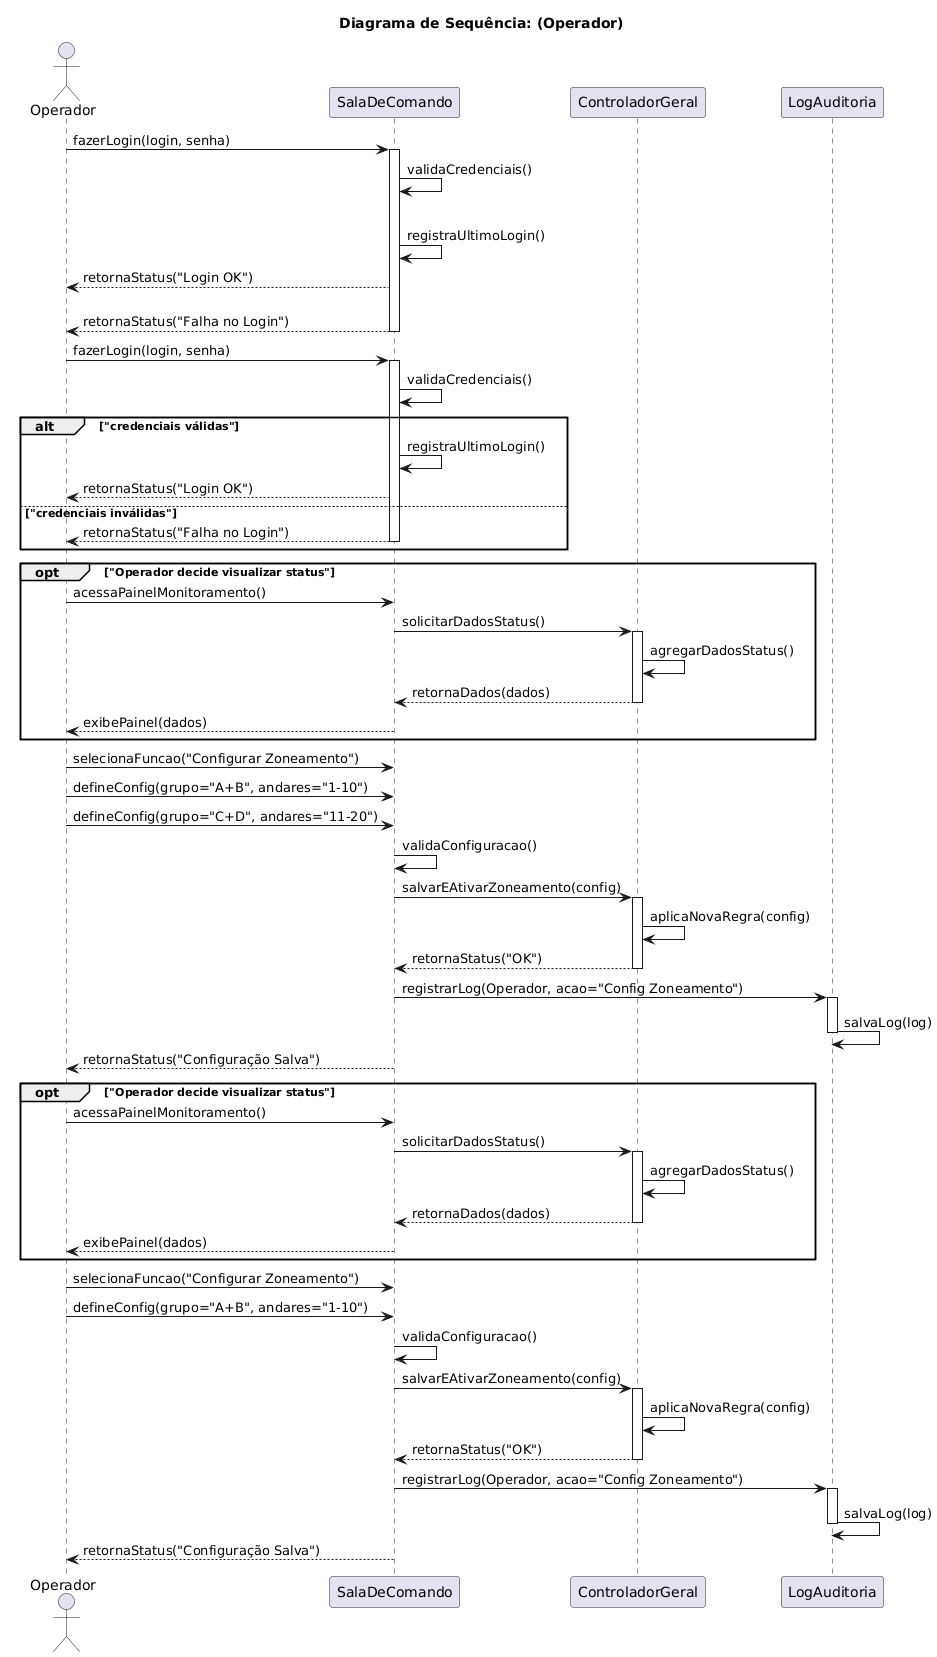

The diagram above was rendered by PlantUML. Its source (embedded in the PNG):
@startuml
title "Diagrama de Sequência: (Operador)"

actor Operador
participant "SalaDeComando" as SC
participant "ControladorGeral" as CG
participant "LogAuditoria" as LOG

' --- UC05: Fazer Login ---
Operador -> SC : fazerLogin(login, senha)
activate SC
SC -> SC : validaCredenciais()
alt "credenciais válidas"
    SC -> SC : registraUltimoLogin()
    SC --> Operador : retornaStatus("Login OK")
else "credenciais inválidas"
    SC --> Operador : retornaStatus("Falha no Login")
    deactivate SC



actor Operador
participant ":SalaDeComando" as SC
participant ":ControladorGeral" as CG
participant ":LogAuditoria" as LOG

' --- UC05: Fazer Login ---
Operador -> SC : fazerLogin(login, senha)
activate SC
SC -> SC : validaCredenciais()
alt "credenciais válidas"
    SC -> SC : registraUltimoLogin()
    SC --> Operador : retornaStatus("Login OK")
else "credenciais inválidas"
    SC --> Operador : retornaStatus("Falha no Login")
    deactivate SC

end 


' --- UC06: Visualizar Status dos Elevadores (Opcional) ---
opt "Operador decide visualizar status"
    Operador -> SC : acessaPainelMonitoramento()
    SC -> CG : solicitarDadosStatus()
    activate CG
    CG -> CG : agregarDadosStatus()
    CG --> SC : retornaDados(dados)
    deactivate CG
    SC --> Operador : exibePainel(dados)
end

' --- UC07: Configurar Zoneamento ---
Operador -> SC : selecionaFuncao("Configurar Zoneamento")
Operador -> SC : defineConfig(grupo="A+B", andares="1-10")
Operador -> SC : defineConfig(grupo="C+D", andares="11-20")

SC -> SC : validaConfiguracao()
SC -> CG : salvarEAtivarZoneamento(config)
activate CG
CG -> CG : aplicaNovaRegra(config)
CG --> SC : retornaStatus("OK")
deactivate CG

' --- Início Bloco <<include>> UC10: Registrar Log ---
SC -> LOG : registrarLog(Operador, acao="Config Zoneamento")
activate LOG
LOG -> LOG : salvaLog(log)
deactivate LOG
' --- Fim Bloco <<include>> UC10 ---

SC --> Operador : retornaStatus("Configuração Salva")
deactivate SC



' --- UC06: Visualizar Status dos Elevadores (Opcional) ---
opt "Operador decide visualizar status"
    Operador -> SC : acessaPainelMonitoramento()
    SC -> CG : solicitarDadosStatus()
    activate CG
    CG -> CG : agregarDadosStatus()
    CG --> SC : retornaDados(dados)
    deactivate CG
    SC --> Operador : exibePainel(dados)
end

' --- UC07: Configurar Zoneamento ---
Operador -> SC : selecionaFuncao("Configurar Zoneamento")
Operador -> SC : defineConfig(grupo="A+B", andares="1-10")

SC -> SC : validaConfiguracao()
SC -> CG : salvarEAtivarZoneamento(config)
activate CG
CG -> CG : aplicaNovaRegra(config)
CG --> SC : retornaStatus("OK")
deactivate CG

' --- Início Bloco <<include>> UC10: Registrar Log ---
SC -> LOG : registrarLog(Operador, acao="Config Zoneamento")
activate LOG
LOG -> LOG : salvaLog(log)
deactivate LOG
' --- Fim Bloco <<include>> UC10 ---

SC --> Operador : retornaStatus("Configuração Salva")
deactivate SC
@enduml